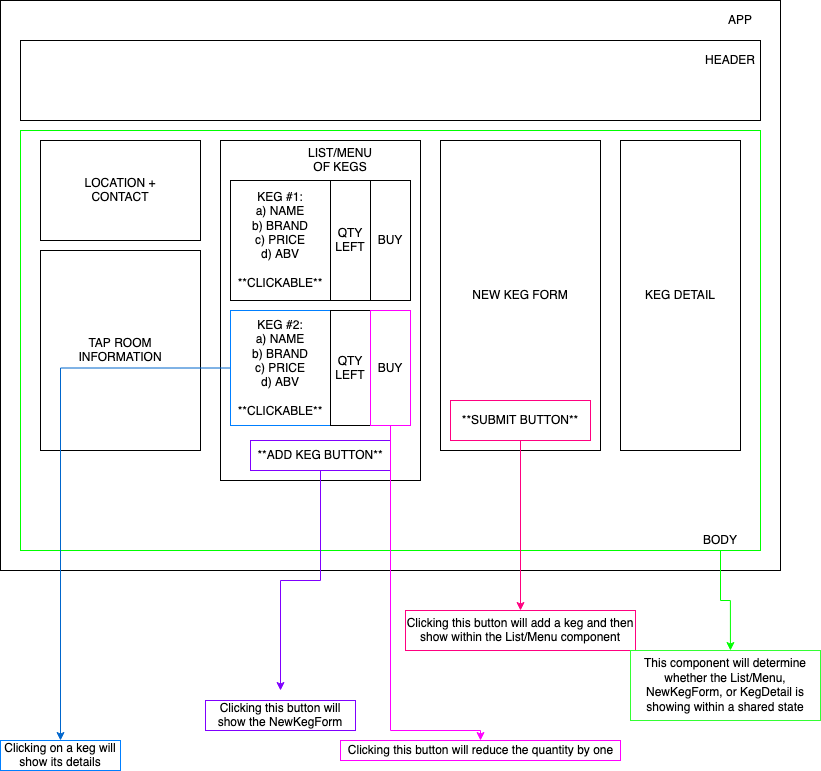

The diagram above was exported from draw.io. Its source (the exported page's mxGraphModel, read from the mxfile embedded in the PNG):
<mxGraphModel dx="1036" dy="809" grid="1" gridSize="10" guides="1" tooltips="1" connect="1" arrows="1" fold="1" page="1" pageScale="1" pageWidth="850" pageHeight="1100" math="0" shadow="0">
  <root>
    <mxCell id="0" />
    <mxCell id="1" parent="0" />
    <mxCell id="BcFP4NO2MMugdHQT8kYW-14" value="" style="rounded=0;whiteSpace=wrap;html=1;" parent="1" vertex="1">
      <mxGeometry x="20" y="80" width="780" height="570" as="geometry" />
    </mxCell>
    <mxCell id="iakHJcBGMUlV8rcsP4UF-10" value="" style="rounded=0;whiteSpace=wrap;html=1;strokeColor=#00FF00;" parent="1" vertex="1">
      <mxGeometry x="40" y="210" width="740" height="420" as="geometry" />
    </mxCell>
    <mxCell id="iakHJcBGMUlV8rcsP4UF-1" value="" style="rounded=0;whiteSpace=wrap;html=1;" parent="1" vertex="1">
      <mxGeometry x="40" y="120" width="740" height="80" as="geometry" />
    </mxCell>
    <mxCell id="iakHJcBGMUlV8rcsP4UF-2" value="HEADER" style="text;html=1;strokeColor=none;fillColor=none;align=center;verticalAlign=middle;whiteSpace=wrap;rounded=0;" parent="1" vertex="1">
      <mxGeometry x="730" y="130" width="40" height="20" as="geometry" />
    </mxCell>
    <mxCell id="iakHJcBGMUlV8rcsP4UF-4" value="LOCATION +&lt;br&gt;CONTACT" style="rounded=0;whiteSpace=wrap;html=1;" parent="1" vertex="1">
      <mxGeometry x="60" y="220" width="160" height="100" as="geometry" />
    </mxCell>
    <mxCell id="iakHJcBGMUlV8rcsP4UF-8" value="TAP ROOM &lt;br&gt;INFORMATION" style="rounded=0;whiteSpace=wrap;html=1;" parent="1" vertex="1">
      <mxGeometry x="60" y="330" width="160" height="200" as="geometry" />
    </mxCell>
    <mxCell id="46PJGul5yNMHEkfx7y1y-27" value="" style="edgeStyle=orthogonalEdgeStyle;rounded=0;orthogonalLoop=1;jettySize=auto;html=1;entryX=0.526;entryY=0;entryDx=0;entryDy=0;entryPerimeter=0;strokeColor=#00FF00;" edge="1" parent="1" source="iakHJcBGMUlV8rcsP4UF-11" target="46PJGul5yNMHEkfx7y1y-28">
      <mxGeometry relative="1" as="geometry">
        <mxPoint x="750" y="710" as="targetPoint" />
      </mxGeometry>
    </mxCell>
    <mxCell id="iakHJcBGMUlV8rcsP4UF-11" value="BODY" style="text;html=1;strokeColor=none;fillColor=none;align=center;verticalAlign=middle;whiteSpace=wrap;rounded=0;" parent="1" vertex="1">
      <mxGeometry x="720" y="610" width="40" height="20" as="geometry" />
    </mxCell>
    <mxCell id="iakHJcBGMUlV8rcsP4UF-25" value="" style="rounded=0;whiteSpace=wrap;html=1;" parent="1" vertex="1">
      <mxGeometry x="240" y="220" width="200" height="340" as="geometry" />
    </mxCell>
    <mxCell id="46PJGul5yNMHEkfx7y1y-21" style="edgeStyle=orthogonalEdgeStyle;rounded=0;orthogonalLoop=1;jettySize=auto;html=1;exitX=0;exitY=0.5;exitDx=0;exitDy=0;strokeColor=#0066CC;" edge="1" parent="1" source="BcFP4NO2MMugdHQT8kYW-3">
      <mxGeometry relative="1" as="geometry">
        <mxPoint x="80" y="820" as="targetPoint" />
        <mxPoint x="240" y="320" as="sourcePoint" />
      </mxGeometry>
    </mxCell>
    <mxCell id="iakHJcBGMUlV8rcsP4UF-31" value="KEG #1:&lt;br&gt;a) NAME&lt;br&gt;b) BRAND&lt;br&gt;c) PRICE&lt;br&gt;d) ABV&lt;br&gt;&lt;br&gt;**CLICKABLE**" style="rounded=0;whiteSpace=wrap;html=1;" parent="1" vertex="1">
      <mxGeometry x="250" y="260" width="100" height="120" as="geometry" />
    </mxCell>
    <mxCell id="iakHJcBGMUlV8rcsP4UF-33" style="edgeStyle=orthogonalEdgeStyle;rounded=0;orthogonalLoop=1;jettySize=auto;html=1;exitX=0.5;exitY=1;exitDx=0;exitDy=0;" parent="1" source="iakHJcBGMUlV8rcsP4UF-11" target="iakHJcBGMUlV8rcsP4UF-11" edge="1">
      <mxGeometry relative="1" as="geometry" />
    </mxCell>
    <mxCell id="BcFP4NO2MMugdHQT8kYW-1" value="LIST/MENU OF KEGS" style="text;html=1;strokeColor=none;fillColor=none;align=center;verticalAlign=middle;whiteSpace=wrap;rounded=0;" parent="1" vertex="1">
      <mxGeometry x="330" y="230" width="60" height="20" as="geometry" />
    </mxCell>
    <mxCell id="BcFP4NO2MMugdHQT8kYW-3" value="KEG #2:&lt;br&gt;a) NAME&lt;br&gt;b) BRAND&lt;br&gt;c) PRICE&lt;br&gt;d) ABV&lt;br&gt;&lt;br&gt;**CLICKABLE**" style="rounded=0;whiteSpace=wrap;html=1;strokeColor=#007FFF;" parent="1" vertex="1">
      <mxGeometry x="250" y="390" width="100" height="115" as="geometry" />
    </mxCell>
    <mxCell id="46PJGul5yNMHEkfx7y1y-17" style="edgeStyle=orthogonalEdgeStyle;rounded=0;orthogonalLoop=1;jettySize=auto;html=1;exitX=0.5;exitY=1;exitDx=0;exitDy=0;strokeColor=#7F00FF;" edge="1" parent="1" source="BcFP4NO2MMugdHQT8kYW-5">
      <mxGeometry relative="1" as="geometry">
        <mxPoint x="300" y="770" as="targetPoint" />
      </mxGeometry>
    </mxCell>
    <mxCell id="BcFP4NO2MMugdHQT8kYW-5" value="**ADD KEG BUTTON**" style="rounded=0;whiteSpace=wrap;html=1;strokeColor=#7F00FF;" parent="1" vertex="1">
      <mxGeometry x="270" y="520" width="140" height="30" as="geometry" />
    </mxCell>
    <mxCell id="BcFP4NO2MMugdHQT8kYW-6" value="NEW KEG FORM" style="rounded=0;whiteSpace=wrap;html=1;" parent="1" vertex="1">
      <mxGeometry x="460" y="220" width="160" height="310" as="geometry" />
    </mxCell>
    <mxCell id="46PJGul5yNMHEkfx7y1y-13" value="" style="edgeStyle=orthogonalEdgeStyle;rounded=0;orthogonalLoop=1;jettySize=auto;html=1;strokeColor=#FF0080;" edge="1" parent="1" source="BcFP4NO2MMugdHQT8kYW-8">
      <mxGeometry relative="1" as="geometry">
        <mxPoint x="540" y="690" as="targetPoint" />
      </mxGeometry>
    </mxCell>
    <mxCell id="BcFP4NO2MMugdHQT8kYW-8" value="**SUBMIT BUTTON**" style="rounded=0;whiteSpace=wrap;html=1;strokeColor=#FF0080;" parent="1" vertex="1">
      <mxGeometry x="470" y="480" width="140" height="40" as="geometry" />
    </mxCell>
    <mxCell id="BcFP4NO2MMugdHQT8kYW-10" value="QTY&lt;br&gt;LEFT" style="rounded=0;whiteSpace=wrap;html=1;" parent="1" vertex="1">
      <mxGeometry x="350" y="260" width="40" height="120" as="geometry" />
    </mxCell>
    <mxCell id="BcFP4NO2MMugdHQT8kYW-11" value="QTY&lt;br&gt;LEFT" style="rounded=0;whiteSpace=wrap;html=1;" parent="1" vertex="1">
      <mxGeometry x="350" y="390" width="40" height="115" as="geometry" />
    </mxCell>
    <mxCell id="BcFP4NO2MMugdHQT8kYW-12" value="BUY" style="rounded=0;whiteSpace=wrap;html=1;" parent="1" vertex="1">
      <mxGeometry x="390" y="260" width="40" height="120" as="geometry" />
    </mxCell>
    <mxCell id="46PJGul5yNMHEkfx7y1y-24" value="" style="edgeStyle=orthogonalEdgeStyle;rounded=0;orthogonalLoop=1;jettySize=auto;html=1;strokeColor=#FF00FF;" edge="1" parent="1" source="BcFP4NO2MMugdHQT8kYW-13" target="46PJGul5yNMHEkfx7y1y-25">
      <mxGeometry relative="1" as="geometry">
        <mxPoint x="480" y="810" as="targetPoint" />
        <Array as="points">
          <mxPoint x="410" y="810" />
          <mxPoint x="500" y="810" />
        </Array>
      </mxGeometry>
    </mxCell>
    <mxCell id="BcFP4NO2MMugdHQT8kYW-13" value="&lt;div&gt;BUY&lt;/div&gt;" style="rounded=0;whiteSpace=wrap;html=1;strokeColor=#FF00FF;" parent="1" vertex="1">
      <mxGeometry x="390" y="390" width="40" height="115" as="geometry" />
    </mxCell>
    <mxCell id="BcFP4NO2MMugdHQT8kYW-15" value="APP" style="text;html=1;strokeColor=none;fillColor=none;align=center;verticalAlign=middle;whiteSpace=wrap;rounded=0;" parent="1" vertex="1">
      <mxGeometry x="740" y="90" width="40" height="20" as="geometry" />
    </mxCell>
    <mxCell id="46PJGul5yNMHEkfx7y1y-3" value="KEG DETAIL" style="rounded=0;whiteSpace=wrap;html=1;" vertex="1" parent="1">
      <mxGeometry x="640" y="220" width="120" height="310" as="geometry" />
    </mxCell>
    <mxCell id="46PJGul5yNMHEkfx7y1y-14" value="Clicking this button will add a keg and then show within the List/Menu component" style="text;html=1;strokeColor=#FF0080;fillColor=none;align=center;verticalAlign=middle;whiteSpace=wrap;rounded=0;" vertex="1" parent="1">
      <mxGeometry x="425" y="690" width="230" height="40" as="geometry" />
    </mxCell>
    <mxCell id="46PJGul5yNMHEkfx7y1y-18" value="Clicking this button will show the NewKegForm" style="text;html=1;strokeColor=#7F00FF;fillColor=none;align=center;verticalAlign=middle;whiteSpace=wrap;rounded=0;" vertex="1" parent="1">
      <mxGeometry x="225" y="780" width="150" height="30" as="geometry" />
    </mxCell>
    <mxCell id="46PJGul5yNMHEkfx7y1y-22" value="Clicking on a keg will show its details " style="text;html=1;strokeColor=#007FFF;fillColor=none;align=center;verticalAlign=middle;whiteSpace=wrap;rounded=0;" vertex="1" parent="1">
      <mxGeometry x="20" y="820" width="120" height="30" as="geometry" />
    </mxCell>
    <mxCell id="46PJGul5yNMHEkfx7y1y-25" value="Clicking this button will reduce the quantity by one" style="text;html=1;align=center;verticalAlign=middle;resizable=0;points=[];autosize=1;strokeColor=#FF00FF;fillColor=none;" vertex="1" parent="1">
      <mxGeometry x="360" y="820" width="280" height="20" as="geometry" />
    </mxCell>
    <mxCell id="46PJGul5yNMHEkfx7y1y-28" value="This component will determine whether the List/Menu, NewKegForm, or KegDetail is showing within a shared state" style="text;html=1;strokeColor=#33FF33;fillColor=none;align=center;verticalAlign=middle;whiteSpace=wrap;rounded=0;" vertex="1" parent="1">
      <mxGeometry x="650" y="730" width="190" height="70" as="geometry" />
    </mxCell>
  </root>
</mxGraphModel>